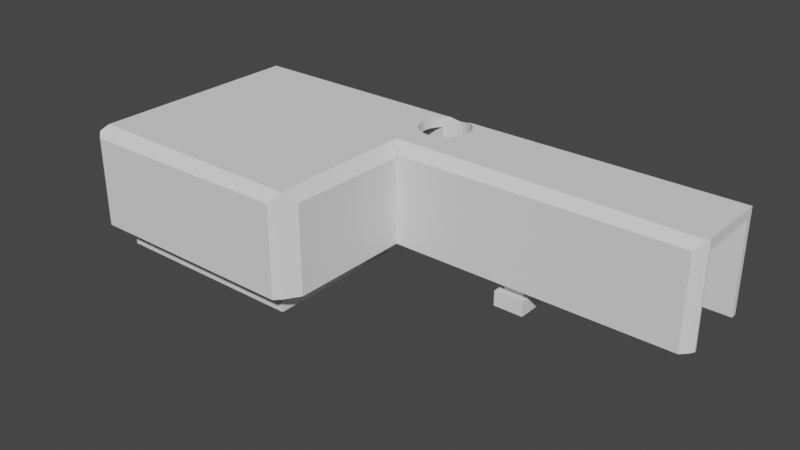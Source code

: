 # Source: Mavic2FlexBoxTopWithEdgeOutput.blend  (saved by Blender 3.5.10; exported with 4.5.12 LTS)
import bpy
from mathutils import Matrix  # noqa: F401  (used for matrix-valued properties, if any)

bpy.ops.wm.read_factory_settings(use_empty=True)
scene = bpy.context.scene
scene.name = 'Scene'

# ---- collections
col_collection = bpy.data.collections.new('Collection'); scene.collection.children.link(col_collection)

# ---- world
world_world = bpy.data.worlds.new('World'); scene.world = world_world
world_world.use_nodes = True; world_world.node_tree.nodes.clear()
_N = world_world.node_tree.nodes; _L = world_world.node_tree.links
n0 = _N.new('ShaderNodeOutputWorld'); n0.name = 'World Output'; n0.location = (300, 300)
n1 = _N.new('ShaderNodeBackground'); n1.name = 'Background'; n1.location = (10, 300)
n1.inputs[0].default_value = (0.05088, 0.05088, 0.05088, 1.0)
_L.new(n1.outputs[0], n0.inputs[0])
n0.is_active_output = True
world_world.color = (0.05088, 0.05088, 0.05088)
world_world.use_sun_shadow = False
world_world.sun_shadow_jitter_overblur = 0.0

# ---- meshes
me_cube_009 = bpy.data.meshes.new('Cube.009')
me_cube_009.from_pydata([(0.4259, 0.6833, -1.507), (-0.9259, -0.8333, -1.5), (0.4259, 0.225, -1.5), (-0.2461, 0.8417, -0.3948), (-0.8889, -0.75, -1.5), (0.4259, 0.6833, -1.207), (-0.9259, -0.8333, -0.5), (-0.09259, 0.2083, -1.0), (-0.8889, -0.75, -0.5), (0.4259, 0.225, -1.2), (-0.9259, 0.8333, -1.5), (0.3148, 0.6833, -1.507), (-0.8889, 0.75, -1.5), (0.3148, 0.225, -1.5), (-0.9259, 0.8333, -0.5), (-0.8889, 0.75, -0.5), (0.3148, 0.6833, -1.207), (-0.1852, -0.8333, -1.5), (-0.2222, -0.75, -1.5), (0.4259, 0.9333, -1.507), (0.4259, 0.6833, -1.507), (-0.2222, -0.75, -0.5), (-0.08505, 0.2721, 0.9603), (0.4259, 0.9333, -1.207), (0.3148, 0.225, -1.2), (0.3148, 0.9333, -1.507), (0.3148, 0.9333, -1.207), (0.4259, 0.475, -1.5), (0.4259, 0.6833, -1.207), (0.4259, 0.475, -1.2), (0.3148, 0.475, -1.5), (0.3148, 0.475, -1.2), (-0.9259, -0.8333, 0.8), (0.3148, 0.6833, -1.507), (0.3148, 0.6833, -1.207), (-0.2407, 0.3125, 0.8), (-0.1493, -1.0, -1.0), (0.4259, 0.9333, -1.507), (-0.9259, 0.8333, 0.8), (0.4259, 0.9333, -1.207), (0.3148, 0.9333, -1.507), (-0.2407, 0.8542, 0.8), (-0.1852, -0.8333, 0.8), (0.3148, 0.9333, -1.207), (-0.1285, -0.9514, -1.0), (-0.09259, -0.8259, -1.0), (-0.1852, 0.8333, 0.8), (-0.09259, 0.2083, -1.0), (0.8472, 0.2083, -1.0), (0.8822, 0.2083, -0.7843), (-1.0, 0.8999, -1.0), (-0.9619, 1.0, -1.0), (-0.9928, 0.9261, -1.0), (-1.0, -0.8969, -1.0), (-0.961, -1.0, -1.0), (-0.9724, -0.9777, -1.0), (1.0, 0.2965, -1.0), (1.0, 0.2965, 1.0), (0.9679, 0.2083, -1.0), (0.9885, 0.2561, -1.0), (0.9679, 0.2083, -0.9413), (0.9666, 1.0, -1.0), (1.0, 0.9038, -1.0), (0.9849, 0.9569, -1.0), (1.0, 0.3125, -1.0), (1.0, 0.3125, 0.8), (1.0, 0.8542, -1.0), (1.0, 0.8542, 0.8), (-0.2407, 0.8542, -1.0), (-0.9259, -0.8333, -1.0), (-0.9259, 0.8333, -1.0), (-0.1852, -0.8333, -1.0), (-0.2407, 0.8333, 0.8), (-0.1852, 0.3125, 0.8), (-0.1208, 0.8542, -1.0), (0.004506, 0.8542, -1.0), (-0.1096, 0.8748, -1.0), (-0.07619, 0.9059, -1.0), (-0.09356, 0.8941, -1.0), (-0.04006, 0.9059, -1.0), (-0.006681, 0.8748, -1.0), (-0.02269, 0.8941, -1.0), (-0.05812, 0.9099, -1.0), (-0.1507, 0.7016, 1.0), (-0.1489, 0.661, 1.0), (-0.1489, 0.7422, 1.0), (-0.1351, 0.5859, 1.0), (-0.1437, 0.6219, 1.0), (-0.1437, 0.7813, 1.0), (-0.1373, 0.8083, 1.0), (-0.1351, 0.8173, 1.0), (-0.09356, 0.5091, 1.0), (-0.07619, 0.4973, 1.0), (-0.1236, 0.5543, 1.0), (-0.1096, 0.5284, 1.0), (-0.1236, 0.8489, 1.0), (-0.1096, 0.8748, 1.0), (-0.04006, 0.4973, 1.0), (-0.02269, 0.5091, 1.0), (0.03447, 0.7016, 1.0), (0.03269, 0.7422, 1.0), (0.03269, 0.661, 1.0), (0.02742, 0.7813, 1.0), (0.01886, 0.5859, 1.0), (0.02742, 0.6219, 1.0), (0.01886, 0.8173, 1.0), (0.00735, 0.8489, 1.0), (0.00735, 0.5543, 1.0), (-0.006681, 0.8748, 1.0), (-0.006681, 0.5284, 1.0), (-0.05812, 0.4933, 1.0), (-0.1208, 0.8542, 0.8), (0.004506, 0.8542, 0.8), (-0.1236, 0.8489, 0.8), (0.00735, 0.8489, 0.8), (-0.1489, 0.661, 0.8), (-0.1507, 0.7016, 0.8), (-0.1437, 0.6219, 0.8), (-0.1489, 0.7422, 0.8), (-0.1437, 0.7813, 0.8), (-0.07619, 0.4973, 0.8), (-0.09356, 0.5091, 0.8), (-0.1096, 0.5284, 0.8), (-0.1236, 0.5543, 0.8), (-0.1351, 0.5859, 0.8), (-0.1351, 0.8173, 0.8), (-0.02269, 0.5091, 0.8), (-0.04006, 0.4973, 0.8), (0.03447, 0.7016, 0.8), (0.03269, 0.661, 0.8), (0.03269, 0.7422, 0.8), (0.02742, 0.6219, 0.8), (0.02742, 0.7813, 0.8), (0.01886, 0.8173, 0.8), (-0.006681, 0.5284, 0.8), (0.00735, 0.5543, 0.8), (0.01886, 0.5859, 0.8), (-0.05812, 0.4933, 0.8), (0.3333, 0.3125, -1.0), (0.4074, 0.3125, -1.0), (0.3333, 0.2932, -1.0), (0.4074, 0.2932, -1.0), (0.3333, 0.3125, -0.01392), (0.4074, 0.3125, -0.01392), (0.3333, 0.8542, -1.0), (0.3333, 0.8667, -1.0), (0.4074, 0.8542, -1.0), (0.4074, 0.8667, -1.0), (0.4074, 0.8542, -0.0201), (0.3333, 0.8542, -0.0201), (0.3333, 0.7, -1.207), (0.3333, 0.8667, -1.207), (0.4074, 0.7, -1.207), (0.4074, 0.8667, -1.207), (0.3333, 0.2932, -1.2), (0.4074, 0.2932, -1.2), (0.3333, 0.4599, -1.2), (0.4074, 0.4599, -1.2), (0.3148, 0.9333, -1.207), (0.4259, 0.6833, -1.207), (0.4259, 0.6833, -1.207), (0.3148, 0.9333, -1.207), (0.4259, 0.6833, -1.207), (-0.1493, -1.0, 0.8082), (-0.961, -1.0, 0.7814), (-0.1237, -0.9348, 0.9811), (-0.1285, -0.9514, 0.9371), (-0.9724, -0.9777, 0.84), (-0.9619, 1.0, 0.5833), (0.9666, 1.0, 0.6842), (1.0, 0.9038, 0.9977), (1.0, 0.9029, 1.0), (-0.4648, 0.8845, 1.0), (-0.09771, 0.8891, 1.0), (-0.01936, 0.8901, 1.0), (0.9849, 0.9569, 0.8535), (0.9862, 0.9523, 0.8716), (-0.05812, 0.9099, 0.9473), (-0.04006, 0.9059, 0.9582), (-0.02269, 0.8941, 0.9895), (-0.09356, 0.8941, 0.9872), (-0.07619, 0.9059, 0.9571), (-0.08217, 0.2945, 1.0), (-0.0851, 0.2945, 1.0), (0.9935, 0.2738, 1.0), (-0.08482, 0.2083, 0.792), (0.9679, 0.2083, 0.8267), (0.9934, 0.2735, 0.9995), (0.9885, 0.2561, 0.9535), (-1.0, 0.8999, 0.7256), (-1.0, -0.8969, 0.7478), (-0.9575, -0.9081, 1.0), (-0.9541, 0.7604, 1.0), (-0.9537, 0.8783, 1.0), (-0.9928, 0.9261, 0.7683), (-0.986, 0.9422, 0.808), (-0.9777, -0.9621, 0.881), (-0.9659, -0.9358, 0.9505), (-0.9734, 0.923, 0.8835), (-0.9541, 0.879, 0.9981), (-0.1217, -0.9242, 1.0), (-0.1244, 0.203, 1.0), (-0.09259, 0.2037, 0.7392), (-0.09259, -0.8259, 0.7596), (-0.1213, -0.9261, 0.9965), (-0.1243, 0.203, 1.0), (-0.0851, 0.2849, 1.0), (-0.1157, 0.2836, 1.0), (-0.1087, 0.2879, 1.0), (-0.0984, 0.2886, 1.0), (-0.1206, 0.276, 1.0), (-0.1238, 0.2645, 1.0), (-0.1256, 0.2236, 1.0), (-0.1255, 0.2479, 1.0), (-0.09259, 0.2083, 0.8933), (-0.09259, 0.2035, 0.8903), (-0.09259, 0.2083, 0.8933), (-0.08493, 0.2083, 0.8804), (-0.09088, 0.2083, 0.8894), (-0.08501, 0.2513, 0.9314), (-0.08496, 0.226, 0.8975), (-0.08506, 0.2714, 0.9676), (-0.1204, 0.2031, 0.9784), (-0.1017, 0.2034, 0.9109), (-0.1122, 0.2032, 0.9436), (-0.1852, 0.3125, -1.0), (-0.9259, 0.8333, -1.0), (-0.1852, -0.8333, -1.0), (-0.9259, -0.8333, -1.0), (-0.1852, 0.3125, -0.5), (-0.1852, 0.3125, -0.5), (-0.1852, -0.8333, -0.5), (-0.1852, -0.8333, -0.5), (-0.2461, 0.8333, -1.0), (-0.2461, 0.8417, -1.0), (-0.2407, 0.8417, -1.0), (-0.2407, 0.8417, -0.3948), (-0.2407, 0.8333, -0.3948), (-0.2461, 0.8333, -0.5), (-0.2461, 0.8333, -0.3948), (-0.2461, 0.8333, -1.5), (-0.1852, 0.3417, -0.5), (-0.1852, 0.3417, -1.5), (-0.2461, 0.75, -1.5), (-0.2222, 0.3417, -1.5), (-0.2461, 0.75, -0.5), (-0.2222, 0.3417, -0.5), (0.3333, 0.4135, -0.7606), (0.3333, 0.4599, -0.7606), (0.3333, 0.4135, -0.01392), (0.4074, 0.4599, -0.7606), (0.4074, 0.4135, -0.7606), (0.4074, 0.4135, -0.01392), (0.4074, 0.7, -0.7606), (0.3333, 0.7, -0.7606), (0.3333, 0.7468, -0.7606), (0.3333, 0.7468, -0.0201), (0.4074, 0.7468, -0.7606), (0.4074, 0.7468, -0.0201)], [], [(50, 53, 190, 189), (61, 51, 168, 169), (171, 57, 56, 64, 65, 67, 66, 62, 170), (164, 54, 36, 163), (59, 58, 48, 47, 7, 45, 44, 36, 54, 55, 53, 50, 52, 51, 61, 63, 62, 66, 146, 147, 145, 144, 75, 80, 81, 79, 82, 77, 78, 76, 74, 68, 235, 234, 233, 226, 70, 69, 228, 71, 227, 225, 138, 140, 141, 139, 64, 56), (183, 182, 110, 92, 91, 94, 93, 86, 87, 84, 83, 85, 88, 89, 172, 193, 192, 191, 200, 201, 205, 212, 213, 211, 210, 207, 208, 209, 206), (172, 89, 90, 95, 96, 173), (184, 57, 171, 174, 108, 106, 105, 102, 100, 99, 101, 104, 103, 107, 109, 98, 97, 110, 182), (202, 203, 45, 7, 214, 215), (214, 7, 47, 216), (218, 216, 47, 48, 49, 60, 186, 185, 217), (49, 48, 58, 60), (203, 204, 165, 166, 44, 45), (163, 36, 44, 166), (52, 50, 189, 194), (195, 168, 51, 52, 194), (55, 54, 164, 167), (190, 53, 55, 167, 196), (188, 59, 56, 57, 184, 187), (60, 58, 59, 188, 186), (175, 63, 61, 169), (176, 170, 62, 63, 175), (236, 235, 68, 41, 72, 237), (41, 68, 74, 111), (148, 146, 66, 67, 112, 75, 144, 149), (73, 65, 64, 139, 143, 142, 138, 225, 229, 230), (114, 112, 67, 65, 73, 46, 72, 41, 111, 113, 125, 119, 118, 116, 115, 117, 124, 123, 122, 121, 120, 137, 127, 126, 134, 135, 136, 131, 129, 128, 130, 132, 133), (73, 35, 72, 46), (70, 38, 32, 69), (226, 14, 238, 239, 237, 72, 38, 70), (42, 73, 230, 231, 232), (6, 228, 69, 32, 42, 232), (38, 72, 35, 73, 42, 32), (177, 82, 79, 178), (178, 79, 81, 179), (179, 81, 80, 108, 174), (112, 114, 106, 108, 80, 75), (105, 106, 114, 133), (102, 105, 133, 132), (100, 102, 132, 130), (99, 100, 130, 128), (101, 99, 128, 129), (104, 101, 129, 131), (103, 104, 131, 136), (107, 103, 136, 135), (109, 107, 135, 134), (98, 109, 134, 126), (97, 98, 126, 127), (110, 97, 127, 137), (92, 110, 137, 120), (91, 92, 120, 121), (122, 94, 91, 121), (123, 93, 94, 122), (124, 86, 93, 123), (117, 87, 86, 124), (115, 84, 87, 117), (116, 83, 84, 115), (118, 85, 83, 116), (119, 88, 85, 118), (125, 90, 89, 88, 119), (113, 95, 90, 125), (111, 74, 76, 96, 95, 113), (180, 173, 96, 76, 78), (180, 78, 77, 181), (181, 77, 82, 177), (0, 20, 28, 5), (5, 34, 33, 0), (39, 37, 19, 23), (19, 40, 43, 23), (37, 39, 28, 20), (37, 20, 0, 19), (0, 33, 40, 19), (28, 39, 23, 160), (158, 34, 150, 151, 153, 152, 160, 23, 43, 161), (161, 43, 158), (159, 5, 28, 160), (5, 159, 162), (159, 160, 152, 150, 34, 5, 162), (155, 141, 140, 154), (154, 140, 138, 142, 249, 247, 248, 156), (157, 156, 248, 250), (143, 139, 141, 155, 157, 250, 251, 252), (249, 142, 143, 252), (254, 150, 152, 253), (149, 144, 145, 151, 150, 254, 255, 256), (145, 147, 153, 151), (153, 147, 146, 148, 258, 257, 253, 152), (258, 148, 149, 256), (2, 9, 24, 13), (13, 24, 31, 30), (30, 31, 29, 27), (27, 29, 9, 2), (13, 30, 27, 2), (154, 156, 31, 24, 9, 29, 157, 155), (157, 29, 31, 156), (34, 16, 11, 33), (11, 16, 26, 25), (40, 25, 26, 43), (33, 11, 25, 40), (158, 43, 26, 16, 34), (200, 191, 197, 165, 204), (197, 196, 167, 164, 163, 166, 165), (198, 176, 175, 169, 168, 195), (199, 193, 172, 173, 180, 181, 177, 178, 179, 174, 171, 170, 176, 198), (220, 217, 185, 22, 183, 206, 221, 219), (182, 183, 22, 187, 184), (187, 22, 185, 186, 188), (199, 192, 193), (198, 195, 194, 189, 190, 196, 197, 191, 192, 199), (222, 205, 201, 202, 215, 223, 224), (202, 201, 200, 204, 203), (212, 205, 222), (224, 213, 212, 222), (224, 223, 211, 213), (214, 218, 210, 211, 223, 215), (220, 207, 210, 218, 217), (208, 207, 220, 219), (221, 209, 208, 219), (206, 209, 221), (228, 6, 14, 226, 10, 1), (240, 10, 226, 233), (241, 229, 225, 227, 17, 242), (71, 228, 1, 17, 227), (17, 1, 4, 18, 244, 242), (243, 12, 10, 240), (10, 12, 4, 1), (15, 245, 238, 14, 6, 232, 231, 21, 8), (246, 21, 231, 230, 229, 241), (8, 4, 12, 15), (15, 12, 243, 245), (244, 18, 21, 246), (8, 21, 18, 4), (245, 243, 240, 233, 234, 3, 239, 238), (236, 3, 234, 235), (242, 244, 246, 241), (3, 236, 237, 239), (256, 255, 257, 258), (251, 247, 249, 252), (253, 257, 255, 254), (248, 247, 251, 250)])
me_cube_009.polygons.foreach_set('material_index', [0, 0, 0, 0, 0, 0, 0, 0, 5, 5, 5, 5, 5, 5, 5, 5, 5, 5, 5, 5, 5, 5, 5, 5, 5, 5, 5, 5, 5, 5, 5, 5, 5, 5, 5, 5, 5, 5, 5, 5, 5, 5, 5, 5, 5, 5, 5, 5, 5, 5, 5, 5, 5, 5, 5, 5, 5, 5, 5, 5, 5, 5, 5, 5, 5, 5, 5, 5, 5, 5, 5, 5, 5, 5, 5, 5, 5, 5, 5, 5, 5, 5, 5, 5, 5, 5, 5, 5, 0, 0, 0, 0, 0, 0, 0, 0, 0, 0, 0, 0, 0, 0, 5, 5, 5, 5, 5, 5, 5, 5, 5, 5, 5, 5, 5, 5, 5, 5, 5, 0, 0, 0, 0, 0, 0, 0, 0, 0, 5, 5, 5, 5, 0, 0, 0, 0, 0, 0, 0, 0])
_uv = me_cube_009.uv_layers.new(name='UVMap')
_uv.uv.foreach_set('vector', [0.375, 0.2375, 0.375, 0.01289, 0.5935, 0.01289, 0.5907, 0.2375, 0.375, 0.4958, 0.375, 0.2548, 0.5729, 0.2548, 0.5855, 0.4958, 0.625, 0.5121, 0.625, 0.5879, 0.375, 0.5879, 0.375, 0.5859, 0.6, 0.5859, 0.6, 0.5182, 0.375, 0.5182, 0.375, 0.512, 0.6247, 0.512, 0.5977, 0.9951, 0.375, 0.9951, 0.375, 0.8937, 0.601, 0.8937, 0.3736, 0.593, 0.371, 0.599, 0.3559, 0.599, 0.2384, 0.599, 0.2384, 0.599, 0.2384, 0.7282, 0.2339, 0.7439, 0.2313, 0.75, 0.1299, 0.75, 0.1285, 0.7472, 0.125, 0.7371, 0.125, 0.5125, 0.1259, 0.5092, 0.1298, 0.5, 0.3708, 0.5, 0.3731, 0.5054, 0.375, 0.512, 0.375, 0.5182, 0.3009, 0.5182, 0.3009, 0.5167, 0.2917, 0.5167, 0.2917, 0.5182, 0.2506, 0.5182, 0.2492, 0.5156, 0.2472, 0.5132, 0.245, 0.5118, 0.2427, 0.5113, 0.2405, 0.5118, 0.2383, 0.5132, 0.2363, 0.5156, 0.2349, 0.5182, 0.2199, 0.5182, 0.2199, 0.5198, 0.2192, 0.5198, 0.2192, 0.5208, 0.1343, 0.5208, 0.1343, 0.5208, 0.1343, 0.7292, 0.1343, 0.7292, 0.2269, 0.7292, 0.2269, 0.7292, 0.2269, 0.5859, 0.2917, 0.5859, 0.2917, 0.5884, 0.3009, 0.5884, 0.3009, 0.5859, 0.375, 0.5859, 0.375, 0.5879, 0.7606, 0.5882, 0.7603, 0.5882, 0.7573, 0.5633, 0.7595, 0.5628, 0.7617, 0.5614, 0.7637, 0.559, 0.7654, 0.5557, 0.7669, 0.5518, 0.768, 0.5473, 0.7686, 0.5424, 0.7688, 0.5373, 0.7686, 0.5322, 0.768, 0.5273, 0.7672, 0.524, 0.8081, 0.5144, 0.8692, 0.5152, 0.8693, 0.5299, 0.8697, 0.7385, 0.7652, 0.7405, 0.7656, 0.5996, 0.7655, 0.5996, 0.7657, 0.5971, 0.7657, 0.594, 0.7655, 0.5919, 0.7651, 0.5905, 0.7645, 0.5895, 0.7636, 0.589, 0.7623, 0.5889, 0.7606, 0.5894, 0.8081, 0.5144, 0.7672, 0.524, 0.7669, 0.5228, 0.7654, 0.5189, 0.7637, 0.5156, 0.7622, 0.5139, 0.6258, 0.5908, 0.625, 0.5879, 0.625, 0.5121, 0.7524, 0.5137, 0.7508, 0.5156, 0.7491, 0.5189, 0.7476, 0.5228, 0.7466, 0.5273, 0.7459, 0.5322, 0.7457, 0.5373, 0.7459, 0.5424, 0.7466, 0.5473, 0.7476, 0.5518, 0.7491, 0.5557, 0.7508, 0.559, 0.7528, 0.5614, 0.755, 0.5628, 0.7573, 0.5633, 0.7603, 0.5882, 0.6106, 0.2493, 0.6112, 0.09486, 0.5562, 0.09486, 0.5562, 0.25, 0.6154, 0.25, 0.6153, 0.2493, 0.6154, 0.25, 0.5562, 0.25, 0.5562, 0.25, 0.6154, 0.25, 0.6153, 0.2503, 0.6154, 0.25, 0.5562, 0.25, 0.5562, 0.4312, 0.563, 0.438, 0.5581, 0.4545, 0.6133, 0.4545, 0.6123, 0.2515, 0.615, 0.2515, 0.563, 0.438, 0.5562, 0.4312, 0.5562, 0.4545, 0.5581, 0.4545, 0.716, 0.9168, 0.6932, 0.9286, 0.6913, 0.9278, 0.6875, 0.9256, 0.6875, 0.8288, 0.716, 0.8288, 0.6746, 0.9192, 0.6746, 0.8288, 0.6875, 0.8288, 0.6875, 0.9256, 0.6875, 0.8185, 0.6934, 0.8185, 0.6934, 0.9048, 0.6875, 0.9069, 0.6833, 0.9089, 0.6681, 0.8976, 0.6681, 0.8185, 0.6875, 0.8185, 0.6875, 0.9069, 0.6875, 0.8185, 0.694, 0.8185, 0.694, 0.9076, 0.6875, 0.9105, 0.668, 0.9059, 0.668, 0.8185, 0.6875, 0.8185, 0.6875, 0.9105, 0.6837, 0.9125, 0.6875, 0.8778, 0.6875, 0.7801, 0.6967, 0.7801, 0.6967, 0.8801, 0.6915, 0.8801, 0.6914, 0.8801, 0.6748, 0.783, 0.6748, 0.7801, 0.6875, 0.7801, 0.6875, 0.8778, 0.6748, 0.8714, 0.6875, 0.9112, 0.6875, 0.8185, 0.6989, 0.8185, 0.6989, 0.9027, 0.6865, 0.9121, 0.6754, 0.9184, 0.6754, 0.8185, 0.6875, 0.8185, 0.6875, 0.9112, 0.5835, 0.2442, 0.5625, 0.2442, 0.5625, 0.25, 0.625, 0.25, 0.625, 0.2404, 0.5835, 0.2404, 0.625, 0.25, 0.5625, 0.25, 0.5625, 0.2702, 0.625, 0.2702, 0.5965, 0.3594, 0.5625, 0.3594, 0.5625, 0.4594, 0.625, 0.4594, 0.625, 0.2914, 0.5625, 0.2914, 0.5625, 0.3469, 0.5965, 0.3469, 0.625, 0.9906, 0.625, 0.7906, 0.5625, 0.7906, 0.5625, 0.8906, 0.5967, 0.8906, 0.5967, 0.9031, 0.5625, 0.9031, 0.5625, 0.9906, 0.5799, 0.9906, 0.5799, 0.9906, 0.8331, 0.5024, 0.8336, 0.5, 0.6656, 0.5, 0.6656, 0.75, 0.8656, 0.75, 0.8656, 0.5096, 0.875, 0.5096, 0.875, 0.5, 0.8548, 0.5, 0.8552, 0.5024, 0.8572, 0.517, 0.8586, 0.5336, 0.8595, 0.5517, 0.8598, 0.5704, 0.8595, 0.5892, 0.8586, 0.6072, 0.8572, 0.6238, 0.8552, 0.6384, 0.8529, 0.6504, 0.8502, 0.6592, 0.8472, 0.6647, 0.8442, 0.6666, 0.8411, 0.6647, 0.8382, 0.6592, 0.8355, 0.6504, 0.8331, 0.6384, 0.8312, 0.6238, 0.8297, 0.6072, 0.8289, 0.5892, 0.8286, 0.5704, 0.8289, 0.5517, 0.8297, 0.5336, 0.8312, 0.517, 0.8656, 0.75, 0.875, 0.75, 0.875, 0.5096, 0.8656, 0.5096, 0.5417, 0.25, 0.625, 0.25, 0.625, 0.0, 0.5417, 0.0, 0.5417, 0.25, 0.5648, 0.25, 0.5648, 0.4794, 0.5697, 0.4794, 0.5697, 0.4813, 0.625, 0.4813, 0.625, 0.25, 0.5417, 0.25, 0.625, 0.75, 0.625, 0.5781, 0.5648, 0.5781, 0.5648, 0.75, 0.5648, 0.75, 0.5648, 1.0, 0.5417, 1.0, 0.5417, 1.0, 0.625, 1.0, 0.625, 0.75, 0.5648, 0.75, 0.875, 0.5, 0.6438, 0.5, 0.6438, 0.5781, 0.625, 0.5781, 0.625, 0.75, 0.875, 0.75, 1.0, 0.8717, 1.0, 0.75, 0.9688, 0.75, 0.9688, 0.8724, 0.9688, 0.8724, 0.9688, 0.75, 0.9375, 0.75, 0.9375, 0.8743, 0.9375, 0.8743, 0.9375, 0.75, 0.9062, 0.75, 0.9062, 0.875, 0.931, 0.875, 0.8813, 0.8625, 0.875, 0.8625, 0.875, 0.875, 0.9062, 0.875, 0.9062, 0.75, 0.8813, 0.75, 0.8438, 0.875, 0.875, 0.875, 0.875, 0.8625, 0.8438, 0.8625, 0.8125, 0.875, 0.8438, 0.875, 0.8438, 0.8625, 0.8125, 0.8625, 0.7812, 0.875, 0.8125, 0.875, 0.8125, 0.8625, 0.7812, 0.8625, 0.75, 0.875, 0.7812, 0.875, 0.7812, 0.8625, 0.75, 0.8625, 0.7188, 0.875, 0.75, 0.875, 0.75, 0.8625, 0.7188, 0.8625, 0.6875, 0.875, 0.7188, 0.875, 0.7188, 0.8625, 0.6875, 0.8625, 0.6562, 0.875, 0.6875, 0.875, 0.6875, 0.8625, 0.6562, 0.8625, 0.625, 0.875, 0.6562, 0.875, 0.6562, 0.8625, 0.625, 0.8625, 0.5938, 0.875, 0.625, 0.875, 0.625, 0.8625, 0.5938, 0.8625, 0.5625, 0.875, 0.5938, 0.875, 0.5938, 0.8625, 0.5625, 0.8625, 0.5312, 0.875, 0.5625, 0.875, 0.5625, 0.8625, 0.5312, 0.8625, 0.5, 0.875, 0.5312, 0.875, 0.5312, 0.8625, 0.5, 0.8625, 0.4688, 0.875, 0.5, 0.875, 0.5, 0.8625, 0.4688, 0.8625, 0.4375, 0.875, 0.4688, 0.875, 0.4688, 0.8625, 0.4375, 0.8625, 0.4062, 0.8625, 0.4062, 0.875, 0.4375, 0.875, 0.4375, 0.8625, 0.375, 0.8625, 0.375, 0.875, 0.4062, 0.875, 0.4062, 0.8625, 0.3438, 0.8625, 0.3438, 0.875, 0.375, 0.875, 0.375, 0.8625, 0.3125, 0.8625, 0.3125, 0.875, 0.3438, 0.875, 0.3438, 0.8625, 0.2812, 0.8625, 0.2812, 0.875, 0.3125, 0.875, 0.3125, 0.8625, 0.25, 0.8625, 0.25, 0.875, 0.2812, 0.875, 0.2812, 0.8625, 0.2188, 0.8625, 0.2188, 0.875, 0.25, 0.875, 0.25, 0.8625, 0.1875, 0.8625, 0.1875, 0.875, 0.2188, 0.875, 0.2188, 0.8625, 0.1562, 0.8625, 0.1562, 0.875, 0.1641, 0.875, 0.1875, 0.875, 0.1875, 0.8625, 0.125, 0.8625, 0.125, 0.875, 0.1562, 0.875, 0.1562, 0.8625, 0.1187, 0.8625, 0.1187, 0.75, 0.09375, 0.75, 0.09375, 0.875, 0.125, 0.875, 0.125, 0.8625, 0.0625, 0.8742, 0.0706, 0.875, 0.09375, 0.875, 0.09375, 0.75, 0.0625, 0.75, 0.0625, 0.8742, 0.0625, 0.75, 0.03125, 0.75, 0.03125, 0.8723, 0.03125, 0.8723, 0.03125, 0.75, 0.0, 0.75, 0.0, 0.8717, 0.375, 0.25, 0.375, 0.25, 0.625, 0.0, 0.625, 0.0, 0.625, 0.0, 0.625, 0.0, 0.375, 0.25, 0.375, 0.25, 0.625, 0.5, 0.375, 0.75, 0.375, 0.75, 0.625, 0.5, 0.375, 0.75, 0.375, 0.75, 0.625, 0.5, 0.625, 0.5, 0.375, 1.0, 0.625, 0.75, 0.625, 0.75, 0.375, 1.0, 0.375, 0.75, 0.125, 0.75, 0.125, 0.75, 0.375, 0.75, 0.125, 0.75, 0.125, 0.5, 0.375, 0.5, 0.375, 0.75, 0.875, 0.75, 0.625, 0.75, 0.625, 0.75, 0.875, 0.75, 0.625, 0.5, 0.875, 0.5, 0.8583, 0.5417, 0.6917, 0.5417, 0.6917, 0.7083, 0.8583, 0.7083, 0.875, 0.75, 0.625, 0.75, 0.625, 0.5, 0.625, 0.5, 0.625, 0.5, 0.625, 0.5, 0.625, 0.5, 0.875, 0.75, 0.875, 0.75, 0.875, 0.75, 0.875, 0.75, 0.875, 0.75, 0.875, 0.75, 0.875, 0.75, 0.875, 0.75, 0.875, 0.75, 0.8583, 0.7083, 0.8583, 0.5417, 0.875, 0.5, 0.875, 0.75, 0.875, 0.75, 0.3778, 0.2342, 0.4196, 0.0, 0.4196, 0.0, 0.3778, 0.2342, 0.3778, 0.4842, 0.4196, 0.25, 0.4196, 0.25, 0.625, 0.25, 0.625, 0.25, 0.4694, 0.3594, 0.4694, 0.4056, 0.3778, 0.4972, 0.3778, 0.7472, 0.3778, 0.7472, 0.4694, 0.6556, 0.4694, 0.6556, 0.625, 0.75, 0.4196, 0.75, 0.4196, 0.75, 0.3778, 0.9842, 0.3778, 0.9972, 0.4694, 0.9056, 0.4694, 0.8594, 0.625, 0.75, 0.6946, 0.5, 0.846, 0.5, 0.846, 0.75, 0.6946, 0.75, 0.4707, 0.0, 0.3778, 0.0, 0.3778, 0.0, 0.4707, 0.0, 0.625, 0.25, 0.4209, 0.25, 0.4209, 0.25, 0.3778, 0.25, 0.3778, 0.25, 0.4707, 0.25, 0.4707, 0.25, 0.625, 0.25, 0.4209, 0.5, 0.4209, 0.5, 0.3778, 0.5, 0.3778, 0.5, 0.3778, 0.75, 0.4209, 0.75, 0.4209, 0.75, 0.625, 0.75, 0.625, 0.75, 0.4707, 0.75, 0.4707, 0.75, 0.3778, 0.75, 0.8048, 0.75, 0.6438, 0.75, 0.6438, 0.5, 0.8048, 0.5, 0.375, 0.25, 0.625, 0.0, 0.625, 0.0, 0.375, 0.25, 0.375, 0.5, 0.625, 0.25, 0.625, 0.25, 0.375, 0.5, 0.375, 0.75, 0.625, 0.5, 0.625, 0.5, 0.375, 0.75, 0.375, 1.0, 0.625, 0.75, 0.625, 0.75, 0.375, 1.0, 0.125, 0.5, 0.375, 0.5, 0.375, 0.75, 0.125, 0.75, 0.8068, 0.5417, 0.6401, 0.5417, 0.625, 0.5, 0.875, 0.5, 0.875, 0.75, 0.625, 0.75, 0.6401, 0.7083, 0.8068, 0.7083, 0.6401, 0.7083, 0.625, 0.75, 0.625, 0.5, 0.6401, 0.5417, 0.625, 0.0, 0.625, 0.0, 0.375, 0.25, 0.375, 0.25, 0.375, 0.5, 0.625, 0.25, 0.625, 0.25, 0.375, 0.5, 0.375, 0.75, 0.375, 0.75, 0.625, 0.5, 0.625, 0.5, 0.125, 0.5, 0.125, 0.5, 0.375, 0.5, 0.375, 0.5, 0.625, 0.5, 0.625, 0.5, 0.625, 0.5, 0.875, 0.5, 0.875, 0.5, 0.69, 0.5817, 0.6941, 0.8074, 0.6875, 0.8096, 0.6875, 0.5822, 0.6896, 0.5816, 0.6875, 0.8096, 0.68, 0.8128, 0.6756, 0.8114, 0.6693, 0.8084, 0.669, 0.5892, 0.6828, 0.5835, 0.6875, 0.5822, 0.6875, 0.7915, 0.6875, 0.5269, 0.6892, 0.5271, 0.705, 0.5296, 0.7156, 0.7899, 0.6946, 0.7932, 0.675, 0.7889, 0.6748, 0.7888, 0.6745, 0.7228, 0.6743, 0.6733, 0.6756, 0.6727, 0.6789, 0.6704, 0.68, 0.6679, 0.6788, 0.6655, 0.6754, 0.6632, 0.6742, 0.6627, 0.6735, 0.5251, 0.6738, 0.5251, 0.6875, 0.5269, 0.6875, 0.7915, 0.4399, 0.1592, 0.4397, 0.1537, 0.4297, 0.1502, 0.4426, 0.1743, 0.4449, 0.1819, 0.4458, 0.1793, 0.4435, 0.1743, 0.4413, 0.1674, 0.6928, 0.9992, 0.6928, 1.0, 0.6875, 1.0, 0.6875, 0.7088, 0.6876, 0.7088, 0.6875, 0.7088, 0.6875, 1.0, 0.6694, 1.0, 0.669, 0.7158, 0.6826, 0.7102, 0.6875, 0.9108, 0.6875, 0.8965, 0.6878, 0.9107, 0.6752, 0.9161, 0.6671, 0.9184, 0.6628, 0.9165, 0.6582, 0.9134, 0.6574, 0.6978, 0.6717, 0.6899, 0.6792, 0.693, 0.6846, 0.6963, 0.6875, 0.8965, 0.6875, 0.9108, 0.4454, 0.181, 0.4437, 0.1778, 0.4437, 0.1778, 0.4545, 0.2137, 0.4597, 0.1963, 0.4547, 0.1922, 0.4494, 0.1866, 0.7149, 1.0, 0.69, 1.0, 0.6895, 0.8647, 0.6898, 0.8645, 0.7125, 0.8765, 0.2306, 0.2371, 0.2305, 0.2334, 0.2279, 0.2352, 0.2238, 0.2391, 0.2307, 0.242, 0.2306, 0.2371, 0.2279, 0.2352, 0.2238, 0.2391, 0.2198, 0.244, 0.2308, 0.2462, 0.2307, 0.242, 0.2177, 0.2492, 0.2173, 0.25, 0.2309, 0.25, 0.2308, 0.2462, 0.2198, 0.244, 0.2174, 0.2482, 0.2183, 0.2563, 0.2309, 0.2538, 0.2309, 0.25, 0.2173, 0.25, 0.2162, 0.2527, 0.2309, 0.2579, 0.2309, 0.2538, 0.2183, 0.2563, 0.2225, 0.2614, 0.227, 0.2654, 0.231, 0.2627, 0.2309, 0.2579, 0.2225, 0.2614, 0.2309, 0.2681, 0.231, 0.2627, 0.227, 0.2654, 0.5, 0.0, 0.625, 0.0, 0.625, 0.25, 0.5, 0.25, 0.375, 0.25, 0.375, 0.0, 0.375, 0.4794, 0.375, 0.25, 0.5, 0.25, 0.5, 0.4794, 0.625, 0.5738, 0.625, 0.5781, 0.5, 0.5781, 0.5, 0.75, 0.375, 0.75, 0.375, 0.5738, 0.5, 0.75, 0.5, 1.0, 0.375, 1.0, 0.375, 0.75, 0.5, 0.75, 0.375, 0.75, 0.125, 0.75, 0.1375, 0.7375, 0.3625, 0.7375, 0.3625, 0.5738, 0.375, 0.5738, 0.3544, 0.5125, 0.1375, 0.5125, 0.125, 0.5, 0.3544, 0.5, 0.125, 0.5, 0.1375, 0.5125, 0.1375, 0.7375, 0.125, 0.75, 0.8625, 0.5125, 0.6456, 0.5125, 0.6456, 0.5, 0.875, 0.5, 0.875, 0.75, 0.625, 0.75, 0.625, 0.75, 0.6375, 0.7375, 0.8625, 0.7375, 0.6375, 0.5738, 0.6375, 0.7375, 0.625, 0.75, 0.625, 0.5781, 0.625, 0.5781, 0.625, 0.5738, 0.625, 0.0, 0.375, 0.0, 0.375, 0.25, 0.625, 0.25, 0.625, 0.25, 0.375, 0.25, 0.375, 0.491, 0.625, 0.491, 0.375, 0.5681, 0.375, 0.75, 0.625, 0.75, 0.625, 0.5681, 0.625, 1.0, 0.625, 0.75, 0.375, 0.75, 0.375, 1.0, 0.6062, 0.2042, 0.4276, 0.2042, 0.4276, 0.2458, 0.5169, 0.2458, 0.5169, 0.25, 0.625, 0.25, 0.625, 0.2458, 0.6062, 0.2458, 0.625, 0.2573, 0.625, 0.25, 0.5169, 0.25, 0.5169, 0.2573, 0.4276, 0.9177, 0.4276, 0.9677, 0.6062, 0.9677, 0.6062, 0.9177, 0.875, 0.5, 0.8677, 0.5, 0.8677, 0.5042, 0.875, 0.5042, 0.5072, 0.3366, 0.375, 0.3366, 0.375, 0.4366, 0.5072, 0.4366, 0.375, 0.8134, 0.375, 0.9134, 0.5083, 0.9134, 0.5083, 0.8134, 0.3116, 0.5351, 0.3116, 0.5, 0.2116, 0.5, 0.2116, 0.5351, 0.2116, 0.7152, 0.2116, 0.75, 0.3116, 0.75, 0.3116, 0.7152])
me_cube_009.update()

# ---- objects
ob_cube_009 = bpy.data.objects.new('Cube.009', me_cube_009)

# ---- transforms, parenting, visibility, modifiers, constraints
ob_cube_009.location = (0.0, 0.0, 1.4)
ob_cube_009.scale = (2.7, 1.2, 0.5)

# ---- collection membership
col_collection.objects.link(ob_cube_009)

# ---- scene / render settings (as saved in the file)
scene.frame_start = 1; scene.frame_end = 250; scene.frame_set(0)
scene.render.engine = 'BLENDER_EEVEE_NEXT'
scene.cycles.sampling_pattern = 'TABULATED_SOBOL'
scene.view_settings.view_transform = 'Filmic'
bpy.context.view_layer.update()

# ---- added for rendering (the .blend has no active camera and no usable light): camera, sun
cam_auto = bpy.data.cameras.new('AutoCamera')
cam_auto.lens = 50.0
cam_auto.sensor_width = 36.0
cam_auto.clip_end = 1000.0
ob_auto_camera = bpy.data.objects.new('AutoCamera', cam_auto)
scene.collection.objects.link(ob_auto_camera)
ob_auto_camera.location = (5.58907, -6.70688, 5.74461)
ob_auto_camera.rotation_euler = (1.09748, -7.21219e-08, 0.694738)
scene.camera = ob_auto_camera
light_auto_sun = bpy.data.lights.new('AutoSun', 'SUN')
light_auto_sun.energy = 3.0
light_auto_sun.angle = 0.0523599
ob_auto_sun = bpy.data.objects.new('AutoSun', light_auto_sun)
scene.collection.objects.link(ob_auto_sun)
ob_auto_sun.rotation_euler = (0.872665, 0.174533, 0.523599)
bpy.context.view_layer.update()
